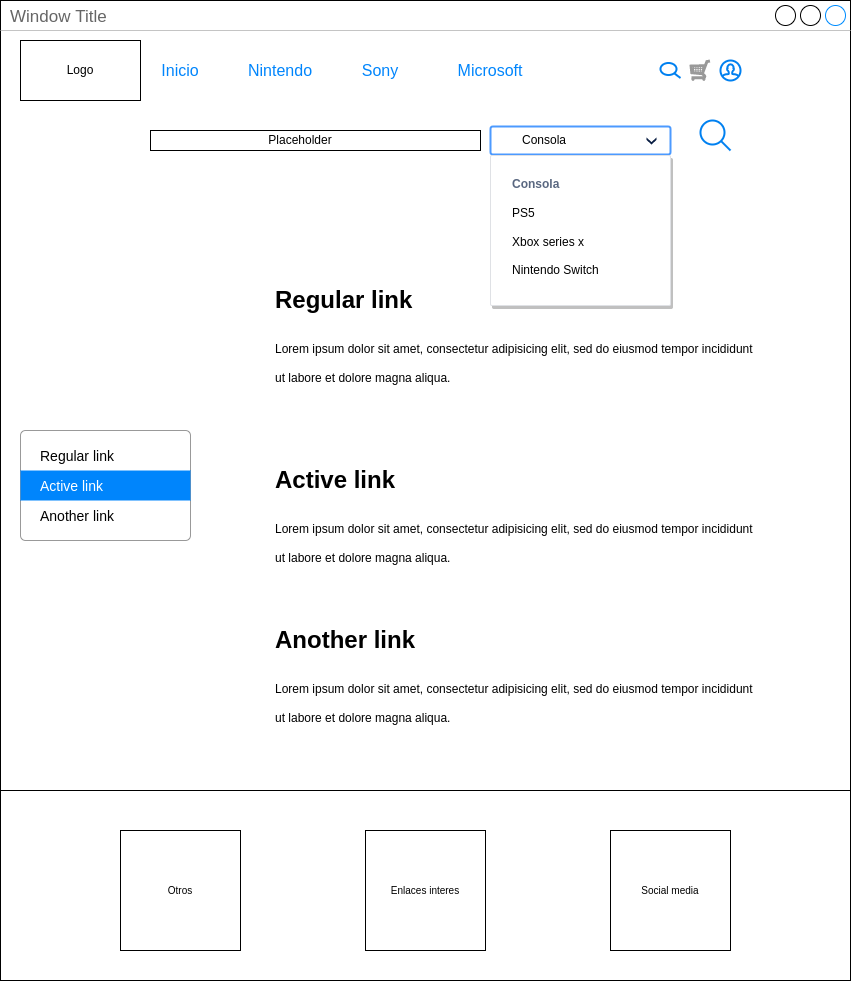

The diagram above was exported from draw.io. Its source (the exported page's mxGraphModel, read from the mxfile embedded in the PNG):
<mxGraphModel dx="1102" dy="872" grid="1" gridSize="10" guides="1" tooltips="1" connect="1" arrows="1" fold="1" page="1" pageScale="1" pageWidth="850" pageHeight="1400" math="0" shadow="0">
  <root>
    <mxCell id="0" />
    <mxCell id="1" parent="0" />
    <mxCell id="qm1aN3_mfW1UdgdoAGLj-1" value="Window Title" style="strokeWidth=1;shadow=0;dashed=0;align=center;html=1;shape=mxgraph.mockup.containers.window;align=left;verticalAlign=top;spacingLeft=8;strokeColor2=#008cff;strokeColor3=#c4c4c4;fontColor=#666666;mainText=;fontSize=17;labelBackgroundColor=none;" vertex="1" parent="1">
      <mxGeometry x="40" y="80" width="850" height="680" as="geometry" />
    </mxCell>
    <mxCell id="qm1aN3_mfW1UdgdoAGLj-3" value="Window Title" style="strokeWidth=1;shadow=0;dashed=0;align=center;html=1;shape=mxgraph.mockup.containers.window;align=left;verticalAlign=top;spacingLeft=8;strokeColor2=#008cff;strokeColor3=#c4c4c4;fontColor=#666666;mainText=;fontSize=17;labelBackgroundColor=none;" vertex="1" parent="1">
      <mxGeometry x="40" y="80" width="850" height="980" as="geometry" />
    </mxCell>
    <mxCell id="qm1aN3_mfW1UdgdoAGLj-4" value="" style="verticalLabelPosition=bottom;shadow=0;dashed=0;align=center;html=1;verticalAlign=top;strokeWidth=1;shape=mxgraph.mockup.misc.shoppingCart;strokeColor=#999999;" vertex="1" parent="1">
      <mxGeometry x="730" y="140" width="20" height="20" as="geometry" />
    </mxCell>
    <mxCell id="qm1aN3_mfW1UdgdoAGLj-5" value="" style="html=1;verticalLabelPosition=bottom;align=center;labelBackgroundColor=#ffffff;verticalAlign=top;strokeWidth=2;strokeColor=#0080F0;shadow=0;dashed=0;shape=mxgraph.ios7.icons.user;" vertex="1" parent="1">
      <mxGeometry x="760" y="140" width="20" height="20" as="geometry" />
    </mxCell>
    <mxCell id="qm1aN3_mfW1UdgdoAGLj-6" value="Logo" style="rounded=0;whiteSpace=wrap;html=1;" vertex="1" parent="1">
      <mxGeometry x="60" y="120" width="120" height="60" as="geometry" />
    </mxCell>
    <mxCell id="qm1aN3_mfW1UdgdoAGLj-7" value="" style="html=1;verticalLabelPosition=bottom;align=center;labelBackgroundColor=#ffffff;verticalAlign=top;strokeWidth=2;strokeColor=#0080F0;shadow=0;dashed=0;shape=mxgraph.ios7.icons.looking_glass;" vertex="1" parent="1">
      <mxGeometry x="700" y="142.5" width="20" height="15" as="geometry" />
    </mxCell>
    <mxCell id="qm1aN3_mfW1UdgdoAGLj-8" value="Inicio" style="html=1;shadow=0;dashed=0;shape=mxgraph.bootstrap.rrect;rSize=5;strokeColor=none;strokeWidth=1;fillColor=none;fontColor=#0085FC;whiteSpace=wrap;align=center;verticalAlign=middle;spacingLeft=0;fontStyle=0;fontSize=16;spacing=5;" vertex="1" parent="1">
      <mxGeometry x="190" y="130" width="60" height="40" as="geometry" />
    </mxCell>
    <mxCell id="qm1aN3_mfW1UdgdoAGLj-9" value="Nintendo" style="html=1;shadow=0;dashed=0;shape=mxgraph.bootstrap.rrect;rSize=5;strokeColor=none;strokeWidth=1;fillColor=none;fontColor=#0085FC;whiteSpace=wrap;align=center;verticalAlign=middle;spacingLeft=0;fontStyle=0;fontSize=16;spacing=5;" vertex="1" parent="1">
      <mxGeometry x="290" y="130" width="60" height="40" as="geometry" />
    </mxCell>
    <mxCell id="qm1aN3_mfW1UdgdoAGLj-10" value="Sony" style="html=1;shadow=0;dashed=0;shape=mxgraph.bootstrap.rrect;rSize=5;strokeColor=none;strokeWidth=1;fillColor=none;fontColor=#0085FC;whiteSpace=wrap;align=center;verticalAlign=middle;spacingLeft=0;fontStyle=0;fontSize=16;spacing=5;" vertex="1" parent="1">
      <mxGeometry x="390" y="130" width="60" height="40" as="geometry" />
    </mxCell>
    <mxCell id="qm1aN3_mfW1UdgdoAGLj-11" value="Microsoft" style="html=1;shadow=0;dashed=0;shape=mxgraph.bootstrap.rrect;rSize=5;strokeColor=none;strokeWidth=1;fillColor=none;fontColor=#0085FC;whiteSpace=wrap;align=center;verticalAlign=middle;spacingLeft=0;fontStyle=0;fontSize=16;spacing=5;" vertex="1" parent="1">
      <mxGeometry x="500" y="130" width="60" height="40" as="geometry" />
    </mxCell>
    <mxCell id="qm1aN3_mfW1UdgdoAGLj-13" value="" style="html=1;verticalLabelPosition=bottom;align=center;labelBackgroundColor=#ffffff;verticalAlign=top;strokeWidth=2;strokeColor=#0080F0;shadow=0;dashed=0;shape=mxgraph.ios7.icons.looking_glass;" vertex="1" parent="1">
      <mxGeometry x="740" y="200" width="30" height="30" as="geometry" />
    </mxCell>
    <mxCell id="qm1aN3_mfW1UdgdoAGLj-14" value="Consola" style="rounded=1;arcSize=9;fillColor=#ffffff;strokeColor=#4C9AFF;html=1;strokeWidth=2;spacingLeft=30;fontColor=#000000;align=left" vertex="1" parent="1">
      <mxGeometry x="530" y="206" width="180" height="28" as="geometry" />
    </mxCell>
    <mxCell id="qm1aN3_mfW1UdgdoAGLj-15" value="" style="shape=step;whiteSpace=wrap;html=1;rounded=0;strokeColor=none;strokeWidth=2;fillColor=#0A1E43;gradientColor=none;fontFamily=Verdana;fontSize=14;fontColor=#000000;align=left;direction=south;size=0.65;" vertex="1" parent="qm1aN3_mfW1UdgdoAGLj-14">
      <mxGeometry x="1" y="0.5" width="10" height="7" relative="1" as="geometry">
        <mxPoint x="-24" y="-3" as="offset" />
      </mxGeometry>
    </mxCell>
    <mxCell id="qm1aN3_mfW1UdgdoAGLj-16" value="&lt;font color=&quot;#596780&quot;&gt;&lt;b&gt;Consola&lt;br&gt;&lt;/b&gt;&lt;/font&gt;&lt;br&gt;&lt;div&gt;&lt;div&gt;PS5&lt;/div&gt;&lt;br&gt;&lt;div&gt;Xbox series x&lt;/div&gt;&lt;br&gt;&lt;div&gt;Nintendo Switch&lt;/div&gt;&lt;div&gt;&lt;br&gt;&lt;/div&gt;&lt;/div&gt;" style="html=1;rounded=1;fillColor=#ffffff;strokeColor=#DFE1E5;fontSize=12;align=left;fontColor=#000000;shadow=1;arcSize=1;whiteSpace=wrap;spacing=2;verticalAlign=top;fontStyle=0;spacingLeft=20;spacingTop=15;" vertex="1" parent="1">
      <mxGeometry x="530" y="235" width="180" height="150" as="geometry" />
    </mxCell>
    <mxCell id="qm1aN3_mfW1UdgdoAGLj-17" value="" style="rounded=0;whiteSpace=wrap;html=1;" vertex="1" parent="1">
      <mxGeometry x="190" y="210" width="330" height="20" as="geometry" />
    </mxCell>
    <mxCell id="qm1aN3_mfW1UdgdoAGLj-20" value="" style="html=1;shadow=0;dashed=0;shape=mxgraph.bootstrap.rrect;rSize=5;fillColor=#ffffff;strokeColor=#999999;" vertex="1" parent="1">
      <mxGeometry x="60" y="510" width="170" height="110" as="geometry" />
    </mxCell>
    <mxCell id="qm1aN3_mfW1UdgdoAGLj-21" value="Regular link" style="fillColor=none;strokeColor=none;align=left;spacing=20;fontSize=14;" vertex="1" parent="qm1aN3_mfW1UdgdoAGLj-20">
      <mxGeometry width="170" height="30" relative="1" as="geometry">
        <mxPoint y="10" as="offset" />
      </mxGeometry>
    </mxCell>
    <mxCell id="qm1aN3_mfW1UdgdoAGLj-22" value="Active link" style="fillColor=#0085FC;strokeColor=none;fontColor=#ffffff;align=left;spacing=20;fontSize=14;sketch=0;" vertex="1" parent="qm1aN3_mfW1UdgdoAGLj-20">
      <mxGeometry width="170" height="30" relative="1" as="geometry">
        <mxPoint y="40" as="offset" />
      </mxGeometry>
    </mxCell>
    <mxCell id="qm1aN3_mfW1UdgdoAGLj-23" value="Another link" style="fillColor=none;strokeColor=none;align=left;spacing=20;fontSize=14;" vertex="1" parent="qm1aN3_mfW1UdgdoAGLj-20">
      <mxGeometry width="170" height="30" relative="1" as="geometry">
        <mxPoint y="70" as="offset" />
      </mxGeometry>
    </mxCell>
    <mxCell id="qm1aN3_mfW1UdgdoAGLj-24" value="&lt;h1&gt;&lt;span style=&quot;background-color: initial;&quot;&gt;Regular link&lt;/span&gt;&lt;/h1&gt;&lt;h1&gt;&lt;span style=&quot;background-color: initial; font-size: 12px; font-weight: normal;&quot;&gt;Lorem ipsum dolor sit amet, consectetur adipisicing elit, sed do eiusmod tempor incididunt ut labore et dolore magna aliqua.&lt;/span&gt;&lt;br&gt;&lt;/h1&gt;" style="text;html=1;strokeColor=none;fillColor=none;spacing=5;spacingTop=-20;whiteSpace=wrap;overflow=hidden;rounded=0;" vertex="1" parent="1">
      <mxGeometry x="310" y="360" width="490" height="120" as="geometry" />
    </mxCell>
    <mxCell id="qm1aN3_mfW1UdgdoAGLj-25" value="" style="rounded=0;whiteSpace=wrap;html=1;" vertex="1" parent="1">
      <mxGeometry x="190" y="210" width="330" height="20" as="geometry" />
    </mxCell>
    <mxCell id="qm1aN3_mfW1UdgdoAGLj-26" value="&lt;h1&gt;&lt;span style=&quot;background-color: initial;&quot;&gt;Active link&lt;/span&gt;&lt;/h1&gt;&lt;h1&gt;&lt;span style=&quot;background-color: initial; font-size: 12px; font-weight: normal;&quot;&gt;Lorem ipsum dolor sit amet, consectetur adipisicing elit, sed do eiusmod tempor incididunt ut labore et dolore magna aliqua.&lt;/span&gt;&lt;br&gt;&lt;/h1&gt;" style="text;html=1;strokeColor=none;fillColor=none;spacing=5;spacingTop=-20;whiteSpace=wrap;overflow=hidden;rounded=0;" vertex="1" parent="1">
      <mxGeometry x="310" y="540" width="490" height="120" as="geometry" />
    </mxCell>
    <mxCell id="qm1aN3_mfW1UdgdoAGLj-27" value="&lt;h1&gt;&lt;span style=&quot;background-color: initial;&quot;&gt;Another link&lt;/span&gt;&lt;/h1&gt;&lt;h1&gt;&lt;span style=&quot;background-color: initial; font-size: 12px; font-weight: normal;&quot;&gt;Lorem ipsum dolor sit amet, consectetur adipisicing elit, sed do eiusmod tempor incididunt ut labore et dolore magna aliqua.&lt;/span&gt;&lt;br&gt;&lt;/h1&gt;" style="text;html=1;strokeColor=none;fillColor=none;spacing=5;spacingTop=-20;whiteSpace=wrap;overflow=hidden;rounded=0;" vertex="1" parent="1">
      <mxGeometry x="310" y="700" width="490" height="120" as="geometry" />
    </mxCell>
    <mxCell id="qm1aN3_mfW1UdgdoAGLj-29" value="" style="rounded=0;whiteSpace=wrap;html=1;fontSize=10;" vertex="1" parent="1">
      <mxGeometry x="40" y="870" width="850" height="190" as="geometry" />
    </mxCell>
    <mxCell id="qm1aN3_mfW1UdgdoAGLj-30" value="Otros" style="rounded=0;whiteSpace=wrap;html=1;fontSize=10;" vertex="1" parent="1">
      <mxGeometry x="160" y="910" width="120" height="120" as="geometry" />
    </mxCell>
    <mxCell id="qm1aN3_mfW1UdgdoAGLj-31" value="Enlaces interes" style="rounded=0;whiteSpace=wrap;html=1;fontSize=10;" vertex="1" parent="1">
      <mxGeometry x="405" y="910" width="120" height="120" as="geometry" />
    </mxCell>
    <mxCell id="qm1aN3_mfW1UdgdoAGLj-32" value="Social media" style="rounded=0;whiteSpace=wrap;html=1;fontSize=10;" vertex="1" parent="1">
      <mxGeometry x="650" y="910" width="120" height="120" as="geometry" />
    </mxCell>
    <mxCell id="qm1aN3_mfW1UdgdoAGLj-12" value="Placeholder" style="text;html=1;strokeColor=none;fillColor=none;align=center;verticalAlign=middle;whiteSpace=wrap;rounded=0;" vertex="1" parent="1">
      <mxGeometry x="170" y="205" width="340" height="30" as="geometry" />
    </mxCell>
  </root>
</mxGraphModel>